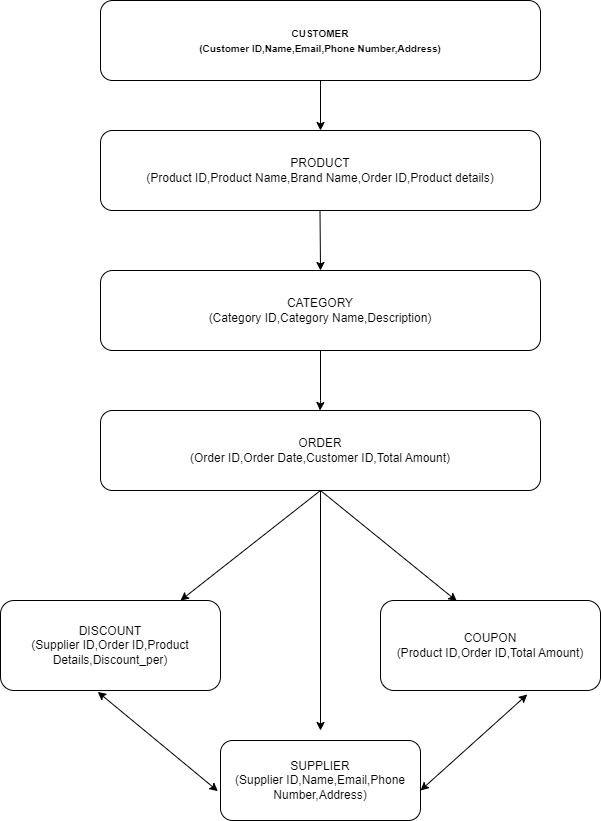

The diagram above was exported from draw.io. Its source (the exported page's mxGraphModel, read from the mxfile embedded in the PNG):
<mxGraphModel dx="794" dy="420" grid="1" gridSize="10" guides="1" tooltips="1" connect="1" arrows="1" fold="1" page="1" pageScale="1" pageWidth="850" pageHeight="1100" math="0" shadow="0">
  <root>
    <mxCell id="0" />
    <mxCell id="1" parent="0" />
    <mxCell id="ErZOETjQJu_Bur3uTPfd-1" value="PRODUCT&lt;div&gt;(Product ID,Product Name,Brand Name,Order ID,Product details)&lt;/div&gt;" style="rounded=1;whiteSpace=wrap;html=1;fontStyle=0" vertex="1" parent="1">
      <mxGeometry x="240" y="140" width="440" height="80" as="geometry" />
    </mxCell>
    <mxCell id="ErZOETjQJu_Bur3uTPfd-2" value="" style="endArrow=classic;html=1;rounded=0;" edge="1" parent="1">
      <mxGeometry width="50" height="50" relative="1" as="geometry">
        <mxPoint x="459.5" y="220" as="sourcePoint" />
        <mxPoint x="460" y="280" as="targetPoint" />
        <Array as="points" />
      </mxGeometry>
    </mxCell>
    <mxCell id="ErZOETjQJu_Bur3uTPfd-3" value="CATEGORY&lt;div&gt;(Category ID,Category Name,Description)&lt;/div&gt;" style="rounded=1;whiteSpace=wrap;html=1;" vertex="1" parent="1">
      <mxGeometry x="240" y="280" width="440" height="80" as="geometry" />
    </mxCell>
    <mxCell id="ErZOETjQJu_Bur3uTPfd-4" value="ORDER&lt;div&gt;(Order ID,Order Date,Customer ID,Total Amount)&lt;/div&gt;" style="rounded=1;whiteSpace=wrap;html=1;" vertex="1" parent="1">
      <mxGeometry x="240" y="420" width="440" height="80" as="geometry" />
    </mxCell>
    <mxCell id="ErZOETjQJu_Bur3uTPfd-5" value="" style="endArrow=classic;html=1;rounded=0;entryX=0.362;entryY=-0.058;entryDx=0;entryDy=0;entryPerimeter=0;exitX=0.5;exitY=1;exitDx=0;exitDy=0;" edge="1" parent="1">
      <mxGeometry width="50" height="50" relative="1" as="geometry">
        <mxPoint x="460" y="360" as="sourcePoint" />
        <mxPoint x="459.5" y="420" as="targetPoint" />
        <Array as="points">
          <mxPoint x="460" y="410" />
        </Array>
      </mxGeometry>
    </mxCell>
    <mxCell id="ErZOETjQJu_Bur3uTPfd-6" value="" style="endArrow=classic;html=1;rounded=0;" edge="1" parent="1">
      <mxGeometry width="50" height="50" relative="1" as="geometry">
        <mxPoint x="460" y="500" as="sourcePoint" />
        <mxPoint x="320" y="610" as="targetPoint" />
        <Array as="points">
          <mxPoint x="460" y="500" />
        </Array>
      </mxGeometry>
    </mxCell>
    <mxCell id="ErZOETjQJu_Bur3uTPfd-7" value="" style="endArrow=classic;html=1;rounded=0;entryX=0.347;entryY=0.007;entryDx=0;entryDy=0;entryPerimeter=0;" edge="1" parent="1" target="ErZOETjQJu_Bur3uTPfd-9">
      <mxGeometry width="50" height="50" relative="1" as="geometry">
        <mxPoint x="460" y="500" as="sourcePoint" />
        <mxPoint x="580" y="610" as="targetPoint" />
      </mxGeometry>
    </mxCell>
    <mxCell id="ErZOETjQJu_Bur3uTPfd-8" value="DISCOUNT&lt;div&gt;(Supplier ID,Order ID,Product Details,Discount_per)&lt;/div&gt;" style="rounded=1;whiteSpace=wrap;html=1;" vertex="1" parent="1">
      <mxGeometry x="140" y="610" width="220" height="90" as="geometry" />
    </mxCell>
    <mxCell id="ErZOETjQJu_Bur3uTPfd-9" value="COUPON&lt;div&gt;(Product ID,Order ID,Total Amount)&lt;/div&gt;" style="rounded=1;whiteSpace=wrap;html=1;" vertex="1" parent="1">
      <mxGeometry x="520" y="610" width="220" height="90" as="geometry" />
    </mxCell>
    <mxCell id="ErZOETjQJu_Bur3uTPfd-11" value="&lt;font size=&quot;1&quot;&gt;&lt;b&gt;CUSTOMER&lt;/b&gt;&lt;/font&gt;&lt;div&gt;&lt;font size=&quot;1&quot;&gt;&lt;b&gt;(Customer ID,Name,Email,Phone Number,Address)&lt;/b&gt;&lt;/font&gt;&lt;/div&gt;" style="rounded=1;whiteSpace=wrap;html=1;" vertex="1" parent="1">
      <mxGeometry x="240" y="10" width="440" height="80" as="geometry" />
    </mxCell>
    <mxCell id="ErZOETjQJu_Bur3uTPfd-12" value="" style="endArrow=classic;html=1;rounded=0;exitX=0.5;exitY=1;exitDx=0;exitDy=0;entryX=0.5;entryY=0;entryDx=0;entryDy=0;" edge="1" parent="1" source="ErZOETjQJu_Bur3uTPfd-11" target="ErZOETjQJu_Bur3uTPfd-1">
      <mxGeometry width="50" height="50" relative="1" as="geometry">
        <mxPoint x="459.49999999999994" y="137.36" as="sourcePoint" />
        <mxPoint x="500" y="110" as="targetPoint" />
      </mxGeometry>
    </mxCell>
    <mxCell id="ErZOETjQJu_Bur3uTPfd-14" value="" style="endArrow=classic;html=1;rounded=0;" edge="1" parent="1">
      <mxGeometry width="50" height="50" relative="1" as="geometry">
        <mxPoint x="460" y="500" as="sourcePoint" />
        <mxPoint x="460" y="740" as="targetPoint" />
      </mxGeometry>
    </mxCell>
    <mxCell id="ErZOETjQJu_Bur3uTPfd-15" value="SUPPLIER&lt;div&gt;(Supplier ID,Name,Email,Phone Number,Address)&lt;/div&gt;" style="rounded=1;whiteSpace=wrap;html=1;" vertex="1" parent="1">
      <mxGeometry x="360" y="750" width="200" height="80" as="geometry" />
    </mxCell>
    <mxCell id="ErZOETjQJu_Bur3uTPfd-16" value="" style="endArrow=classic;startArrow=classic;html=1;rounded=0;exitX=0.442;exitY=1.015;exitDx=0;exitDy=0;exitPerimeter=0;entryX=-0.013;entryY=0.633;entryDx=0;entryDy=0;entryPerimeter=0;" edge="1" parent="1" source="ErZOETjQJu_Bur3uTPfd-8" target="ErZOETjQJu_Bur3uTPfd-15">
      <mxGeometry width="50" height="50" relative="1" as="geometry">
        <mxPoint x="250" y="790" as="sourcePoint" />
        <mxPoint x="350" y="790" as="targetPoint" />
      </mxGeometry>
    </mxCell>
    <mxCell id="ErZOETjQJu_Bur3uTPfd-17" value="" style="endArrow=classic;startArrow=classic;html=1;rounded=0;entryX=0.667;entryY=1.044;entryDx=0;entryDy=0;entryPerimeter=0;" edge="1" parent="1" target="ErZOETjQJu_Bur3uTPfd-9">
      <mxGeometry width="50" height="50" relative="1" as="geometry">
        <mxPoint x="560" y="800" as="sourcePoint" />
        <mxPoint x="610" y="750" as="targetPoint" />
      </mxGeometry>
    </mxCell>
  </root>
</mxGraphModel>